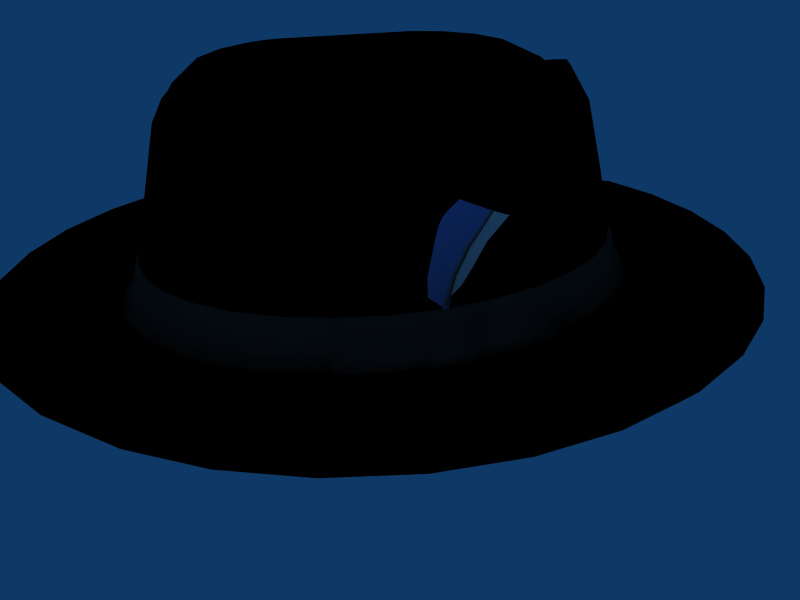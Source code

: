 # Source: fedora.blend  (saved by Blender 2.42.0; exported with 4.5.12 LTS)
import bpy
from mathutils import Matrix  # noqa: F401  (used for matrix-valued properties, if any)

bpy.ops.wm.read_factory_settings(use_empty=True)
scene = bpy.context.scene
scene.name = 'Scene'

# ---- collections
col_collection_1 = bpy.data.collections.new('Collection 1'); scene.collection.children.link(col_collection_1)

# ---- materials (node trees are filled in below, after node groups)
mat_material_003 = bpy.data.materials.new('Material.003')
mat_material_003.alpha_threshold = 0.0
mat_material_003.preview_render_type = 'FLAT'
mat_material_003.diffuse_color = (0.3765, 0.5412, 0.8314, 1.0)
mat_material_003.roughness = 0.5
mat_material_003.line_color = (0.0, 0.0, 0.0, 1.0)
mat_material_004 = bpy.data.materials.new('Material.004')
mat_material_004.alpha_threshold = 0.0
mat_material_004.preview_render_type = 'FLAT'
mat_material_004.diffuse_color = (0.9333, 0.9255, 0.9255, 1.0)
mat_material_004.roughness = 0.5
mat_material_004.line_color = (0.0, 0.0, 0.0, 1.0)
mat_material_002 = bpy.data.materials.new('Material.002')
mat_material_002.alpha_threshold = 0.0
mat_material_002.preview_render_type = 'FLAT'
mat_material_002.diffuse_color = (0.4235, 0.4157, 0.4157, 1.0)
mat_material_002.roughness = 0.5
mat_material_002.line_color = (0.0, 0.0, 0.0, 1.0)
mat_material = bpy.data.materials.new('Material')
mat_material.alpha_threshold = 0.0
mat_material.diffuse_color = (0.0, 0.0, 0.0, 1.0)
mat_material.specular_color = (0.149, 0.149, 0.149)
mat_material.roughness = 0.5
mat_material.line_color = (0.0, 0.0, 0.0, 1.0)
mat_material_001 = bpy.data.materials.new('Material.001')
mat_material_001.alpha_threshold = 0.0
mat_material_001.diffuse_color = (0.1647, 0.1608, 0.1608, 1.0)
mat_material_001.specular_color = (0.09804, 0.09804, 0.09804)
mat_material_001.roughness = 0.5
mat_material_001.line_color = (0.0, 0.0, 0.0, 1.0)

# ---- material node trees

# ---- world
world_world = bpy.data.worlds.new('World'); scene.world = world_world
world_world.color = (0.05656, 0.2208, 0.4)
world_world.use_sun_shadow = False
world_world.sun_shadow_jitter_overblur = 0.0
world_world.cycles.sampling_method = 'MANUAL'
world_world.cycles.sample_map_resolution = 256

# ---- cameras
cam_camera = bpy.data.cameras.new('Camera')
cam_camera.passepartout_alpha = 0.2
cam_camera.clip_end = 100.0
cam_camera.lens = 35.0
cam_camera.ortho_scale = 7.314
cam_camera.show_passepartout = False
cam_camera.show_safe_areas = True
cam_camera.dof.focus_distance = 0.0
cam_camera.dof.aperture_fstop = 128.0

# ---- lights
light_spot_002 = bpy.data.lights.new('Spot.002', 'POINT')
light_spot_002.transmission_factor = 0.0
light_spot_002.cutoff_distance = 30.0
light_spot_002.energy = 100.0
light_spot_002.shadow_buffer_clip_start = 1.001
light_spot_002.shadow_soft_size = 1.0
light_spot_002.shadow_maximum_resolution = 0.006
light_spot_002.use_absolute_resolution = True
light_spot_002.cycles.use_multiple_importance_sampling = False
light_spot_001 = bpy.data.lights.new('Spot.001', 'POINT')
light_spot_001.transmission_factor = 0.0
light_spot_001.cutoff_distance = 30.0
light_spot_001.energy = 100.0
light_spot_001.shadow_buffer_clip_start = 1.001
light_spot_001.shadow_soft_size = 1.0
light_spot_001.shadow_maximum_resolution = 0.006
light_spot_001.use_absolute_resolution = True
light_spot_001.cycles.use_multiple_importance_sampling = False
light_spot = bpy.data.lights.new('Spot', 'POINT')
light_spot.transmission_factor = 0.0
light_spot.cutoff_distance = 30.0
light_spot.energy = 100.0
light_spot.shadow_buffer_clip_start = 1.001
light_spot.shadow_soft_size = 1.0
light_spot.shadow_maximum_resolution = 0.006
light_spot.use_absolute_resolution = True
light_spot.cycles.use_multiple_importance_sampling = False

# ---- meshes
me_circle_001 = bpy.data.meshes.new('Circle.001')
me_circle_001.from_pydata([(-0.8669, -0.0155, -0.7786), (-0.8644, -0.02485, -0.7786), (-0.8713, -0.0317, -0.7786), (-0.8806, -0.02919, -0.7786), (-0.8831, -0.01984, -0.7786), (-0.8763, -0.013, -0.7786), (-0.8675, -0.001103, -0.6794), (-0.8651, -0.009722, -0.6794), (-0.8715, -0.01603, -0.6794), (-0.8801, -0.01372, -0.6794), (-0.8824, -0.005103, -0.6794), (-0.8761, 0.01174, -0.6511), (-0.8687, 0.02403, -0.583), (-0.8669, 0.01717, -0.583), (-0.8719, 0.01215, -0.583), (-0.8788, 0.01399, -0.583), (-0.8806, 0.02085, -0.583), (-0.8756, 0.02587, -0.583), (-0.8688, 0.06338, -0.5024), (-0.867, 0.05666, -0.5024), (-0.872, 0.05173, -0.5024), (-0.8787, 0.05353, -0.5024), (-0.8805, 0.06026, -0.5024), (-0.8756, 0.06518, -0.5024), (-0.8709, 0.1329, -0.403), (-0.8698, 0.1293, -0.4013), (-0.8727, 0.1267, -0.4001), (-0.8766, 0.1277, -0.4006), (-0.8777, 0.1312, -0.4022), (-0.8748, 0.1338, -0.4035), (-0.8738, 0.1303, -0.4018), (-0.8738, 0.1303, -0.4018), (-0.8738, 0.1303, -0.4018), (-0.8738, 0.1303, -0.4018), (-0.8738, 0.1303, -0.4018), (-0.8738, 0.1303, -0.4018), (-0.8715, -0.06199, -0.6415), (-0.8719, -0.06444, -0.5788), (-0.8761, 0.04525, -0.6181), (-0.8756, 0.0747, -0.5712), (-0.872, -0.04401, -0.4755), (-0.8756, 0.1188, -0.4941), (-0.8727, 0.02869, -0.3558), (-0.8748, 0.184, -0.4226), (-0.8722, -0.03222, -0.427), (-0.8725, -0.00799, -0.3871), (-0.8723, -0.02202, -0.4042)], [], [(1, 0, 6, 7), (1, 2, 8, 7), (3, 2, 8, 9), (4, 3, 9, 10), (4, 5, 11, 10), (0, 5, 11, 6), (7, 6, 12, 13), (7, 8, 14, 13), (9, 8, 14, 15), (10, 9, 15, 16), (10, 11, 17, 16), (6, 11, 17, 12), (13, 12, 18, 19), (13, 14, 20, 19), (15, 14, 20, 21), (16, 15, 21, 22), (16, 17, 23, 22), (12, 17, 23, 18), (19, 18, 24, 25), (19, 20, 26, 25), (21, 20, 26, 27), (22, 21, 27, 28), (22, 23, 29, 28), (18, 23, 29, 24), (25, 24, 30, 31), (25, 26, 32, 31), (27, 26, 32, 33), (28, 27, 33, 34), (28, 29, 35, 34), (24, 29, 35, 30), (14, 8, 36, 37), (17, 11, 38, 39), (20, 14, 37, 40), (23, 17, 39, 41), (29, 23, 41, 43), (40, 44, 20), (45, 42, 26), (46, 26, 20), (44, 46, 20), (46, 45, 26)])
me_circle_001.polygons.foreach_set('use_smooth', [True] * 40)
me_circle_001.polygons.foreach_set('material_index', [0, 0, 0, 0, 0, 0, 2, 2, 0, 0, 0, 2, 2, 2, 0, 0, 0, 2, 2, 2, 2, 0, 2, 2, 0, 0, 0, 0, 0, 0, 0, 1, 0, 1, 1, 0, 0, 0, 0, 0])
me_circle_001.materials.append(mat_material_003)
me_circle_001.materials.append(mat_material_004)
me_circle_001.materials.append(mat_material_002)
me_circle_001.use_remesh_preserve_volume = False
me_circle_001.use_remesh_preserve_attributes = False
me_circle_001.use_mirror_vertex_groups = False
me_circle_001.update()
me_circle = bpy.data.meshes.new('Circle')
me_circle.from_pydata([(0.7071, 0.7684, 0.0), (0.8315, 0.6037, 0.0), (0.9239, 0.4159, 0.0), (0.9808, 0.212, 0.0), (1.0, 6.362e-08, 0.0), (0.9808, -0.212, 0.0), (0.9239, -0.4159, 0.0), (0.8315, -0.6037, 0.0), (0.7071, -0.7684, 0.0), (0.5556, -0.9035, 0.0), (0.3827, -1.004, 0.0), (0.1951, -1.066, 0.0), (-3.258e-07, -1.087, 0.0), (-0.1951, -1.066, 0.0), (-0.3827, -1.004, 0.0), (-0.5556, -0.9035, 0.0), (-0.7071, -0.7684, 0.0), (-0.8315, -0.6037, 0.0), (-0.9239, -0.4159, 0.0), (-0.9808, -0.212, 0.0), (-1.0, 1.031e-06, 0.0), (-0.9808, 0.212, 0.0), (-0.9239, 0.4159, 0.0), (-0.8315, 0.6037, 0.0), (-0.7071, 0.7684, 0.0), (-0.5556, 0.9035, 0.0), (-0.3827, 1.004, 0.0), (-0.1951, 1.066, 0.0), (1.605e-06, 1.087, 0.0), (0.1951, 1.066, 0.0), (0.3827, 1.004, 0.0), (0.5556, 0.9035, 0.0), (0.9256, 0.6721, 0.009535), (0.7871, 0.8554, 0.009535), (1.028, 0.4629, 0.009535), (1.092, 0.236, 0.009535), (1.113, 4.425e-08, 0.009535), (1.092, -0.236, 0.009535), (1.028, -0.4629, 0.009535), (0.9256, -0.6721, 0.009535), (0.7871, -0.8554, 0.009535), (0.6185, -1.006, 0.009535), (0.426, -1.118, 0.009535), (0.2172, -1.186, 0.009535), (-4.011e-07, -1.21, 0.009535), (-0.2172, -1.186, 0.009535), (-0.426, -1.118, 0.009535), (-0.6185, -1.006, 0.009535), (-0.7871, -0.8554, 0.009535), (-0.9256, -0.6721, 0.009535), (-1.028, -0.4629, 0.009535), (-1.092, -0.236, 0.009535), (-1.113, 1.121e-06, 0.009535), (-1.092, 0.236, 0.009535), (-1.028, 0.4629, 0.009535), (-0.9256, 0.6721, 0.009535), (-0.7871, 0.8554, 0.009535), (-0.6185, 1.006, 0.009535), (-0.426, 1.118, 0.009535), (-0.2172, 1.186, 0.009535), (1.749e-06, 1.21, 0.009535), (0.2172, 1.186, 0.009535), (0.426, 1.118, 0.009535), (0.6185, 1.006, 0.009535), (0.857, 0.9313, 0.03496), (1.008, 0.7317, 0.03496), (1.12, 0.504, 0.03496), (1.189, 0.2569, 0.03496), (1.212, 3.032e-08, 0.03496), (1.189, -0.2569, 0.03496), (1.12, -0.504, 0.03496), (1.008, -0.7317, 0.03496), (0.857, -0.9313, 0.03496), (0.6734, -1.095, 0.03496), (0.4638, -1.217, 0.03496), (0.2365, -1.292, 0.03496), (-4.683e-07, -1.317, 0.03496), (-0.2365, -1.292, 0.03496), (-0.4638, -1.217, 0.03496), (-0.6734, -1.095, 0.03496), (-0.857, -0.9313, 0.03496), (-1.008, -0.7317, 0.03496), (-1.12, -0.504, 0.03496), (-1.189, -0.2569, 0.03496), (-1.212, 1.203e-06, 0.03496), (-1.189, 0.2569, 0.03496), (-1.12, 0.504, 0.03496), (-1.008, 0.7317, 0.03496), (-0.857, 0.9313, 0.03496), (-0.6734, 1.095, 0.03496), (-0.4638, 1.217, 0.03496), (-0.2365, 1.292, 0.03496), (1.872e-06, 1.317, 0.03496), (0.2365, 1.292, 0.03496), (0.4638, 1.217, 0.03496), (0.6734, 1.095, 0.03496), (1.028, 0.7467, 0.06547), (0.8746, 0.9504, 0.06547), (1.143, 0.5144, 0.06547), (1.213, 0.2622, 0.06547), (1.237, 2.666e-08, 0.06547), (1.213, -0.2622, 0.06547), (1.143, -0.5144, 0.06547), (1.028, -0.7467, 0.06547), (0.8746, -0.9504, 0.06547), (0.6872, -1.118, 0.06547), (0.4733, -1.242, 0.06547), (0.2413, -1.318, 0.06547), (-4.848e-07, -1.344, 0.06547), (-0.2413, -1.318, 0.06547), (-0.4733, -1.242, 0.06547), (-0.6872, -1.118, 0.06547), (-0.8746, -0.9504, 0.06547), (-1.028, -0.7467, 0.06547), (-1.143, -0.5144, 0.06547), (-1.213, -0.2622, 0.06547), (-1.237, 1.223e-06, 0.06547), (-1.213, 0.2622, 0.06547), (-1.143, 0.5144, 0.06547), (-1.028, 0.7467, 0.06547), (-0.8746, 0.9504, 0.06547), (-0.6872, 1.118, 0.06547), (-0.4733, 1.242, 0.06547), (-0.2413, 1.318, 0.06547), (1.904e-06, 1.344, 0.06547), (0.2413, 1.318, 0.06547), (0.4733, 1.242, 0.06547), (0.6872, 1.118, 0.06547), (0.8644, 0.9393, 0.0716), (1.016, 0.738, 0.0716), (1.129, 0.5084, 0.0716), (1.199, 0.2592, 0.0716), (1.222, 2.883e-08, 0.0716), (1.199, -0.2592, 0.0716), (1.129, -0.5084, 0.0716), (1.016, -0.738, 0.0716), (0.8644, -0.9393, 0.0716), (0.6792, -1.105, 0.0716), (0.4678, -1.227, 0.0716), (0.2385, -1.303, 0.0716), (-4.755e-07, -1.328, 0.0716), (-0.2385, -1.303, 0.0716), (-0.4678, -1.227, 0.0716), (-0.6792, -1.105, 0.0716), (-0.8644, -0.9393, 0.0716), (-1.016, -0.738, 0.0716), (-1.129, -0.5084, 0.0716), (-1.199, -0.2592, 0.0716), (-1.222, 1.211e-06, 0.0716), (-1.199, 0.2592, 0.0716), (-1.129, 0.5084, 0.0716), (-1.016, 0.738, 0.0716), (-0.8644, 0.9393, 0.0716), (-0.6792, 1.105, 0.0716), (-0.4678, 1.227, 0.0716), (-0.2385, 1.303, 0.0716), (1.885e-06, 1.328, 0.0716), (0.2385, 1.303, 0.0716), (0.4678, 1.227, 0.0716), (0.6792, 1.105, 0.0716), (0.8413, 0.9142, 0.06241), (0.9893, 0.7183, 0.06241), (1.099, 0.4948, 0.06241), (1.167, 0.2522, 0.06241), (1.19, 3.523e-08, 0.06241), (1.167, -0.2522, 0.06241), (1.099, -0.4948, 0.06241), (0.9893, -0.7183, 0.06241), (0.8413, -0.9142, 0.06241), (0.661, -1.075, 0.06241), (0.4553, -1.194, 0.06241), (0.2321, -1.268, 0.06241), (-4.552e-07, -1.293, 0.06241), (-0.2321, -1.268, 0.06241), (-0.4553, -1.194, 0.06241), (-0.661, -1.075, 0.06241), (-0.8413, -0.9142, 0.06241), (-0.9893, -0.7183, 0.06241), (-1.099, -0.4948, 0.06241), (-1.167, -0.2522, 0.06241), (-1.19, 1.186e-06, 0.06241), (-1.167, 0.2522, 0.06241), (-1.099, 0.4948, 0.06241), (-0.9893, 0.7183, 0.06241), (-0.8413, 0.9142, 0.06241), (-0.661, 1.075, 0.06241), (-0.4553, 1.194, 0.06241), (-0.2321, 1.268, 0.06241), (1.842e-06, 1.293, 0.06241), (0.2321, 1.268, 0.06241), (0.4553, 1.194, 0.06241), (0.661, 1.075, 0.06241), (0.8429, 0.9159, 0.05168), (0.9911, 0.7196, 0.05168), (1.101, 0.4957, 0.05168), (1.169, 0.2527, 0.05168), (1.192, 3.474e-08, 0.05168), (1.169, -0.2527, 0.05168), (1.101, -0.4957, 0.05168), (0.9911, -0.7196, 0.05168), (0.8429, -0.9159, 0.05168), (0.6622, -1.077, 0.05168), (0.4562, -1.197, 0.05168), (0.2325, -1.27, 0.05168), (-4.567e-07, -1.295, 0.05168), (-0.2325, -1.27, 0.05168), (-0.4562, -1.197, 0.05168), (-0.6622, -1.077, 0.05168), (-0.8429, -0.9159, 0.05168), (-0.9911, -0.7196, 0.05168), (-1.101, -0.4957, 0.05168), (-1.169, -0.2527, 0.05168), (-1.192, 1.188e-06, 0.05168), (-1.169, 0.2527, 0.05168), (-1.101, 0.4957, 0.05168), (-0.9911, 0.7196, 0.05168), (-0.8429, 0.9159, 0.05168), (-0.6622, 1.077, 0.05168), (-0.4562, 1.197, 0.05168), (-0.2325, 1.27, 0.05168), (1.845e-06, 1.295, 0.05168), (0.2325, 1.27, 0.05168), (0.4562, 1.197, 0.05168), (0.6622, 1.077, 0.05168), (0.831, 0.903, 0.04103), (0.9772, 0.7095, 0.04103), (1.086, 0.4887, 0.04103), (1.153, 0.2491, 0.04103), (1.175, 3.861e-08, 0.04103), (1.153, -0.2491, 0.04103), (1.086, -0.4887, 0.04103), (0.9772, -0.7095, 0.04103), (0.831, -0.903, 0.04103), (0.6529, -1.062, 0.04103), (0.4497, -1.18, 0.04103), (0.2293, -1.253, 0.04103), (-4.455e-07, -1.277, 0.04103), (-0.2293, -1.253, 0.04103), (-0.4497, -1.18, 0.04103), (-0.6529, -1.062, 0.04103), (-0.831, -0.903, 0.04103), (-0.9772, -0.7095, 0.04103), (-1.086, -0.4887, 0.04103), (-1.153, -0.2491, 0.04103), (-1.175, 1.175e-06, 0.04103), (-1.153, 0.2491, 0.04103), (-1.086, 0.4887, 0.04103), (-0.9772, 0.7095, 0.04103), (-0.831, 0.903, 0.04103), (-0.6529, 1.062, 0.04103), (-0.4497, 1.18, 0.04103), (-0.2293, 1.253, 0.04103), (1.824e-06, 1.277, 0.04103), (0.2293, 1.253, 0.04103), (0.4497, 1.18, 0.04103), (0.6529, 1.062, 0.04103), (0.923, 0.6702, 0.02294), (0.7849, 0.853, 0.02294), (1.026, 0.4616, 0.02294), (1.089, 0.2353, 0.02294), (1.11, 5.175e-08, 0.02294), (1.089, -0.2353, 0.02294), (1.026, -0.4616, 0.02294), (0.923, -0.6702, 0.02294), (0.7849, -0.853, 0.02294), (0.6167, -1.003, 0.02294), (0.4248, -1.114, 0.02294), (0.2166, -1.183, 0.02294), (-4.038e-07, -1.206, 0.02294), (-0.2166, -1.183, 0.02294), (-0.4248, -1.114, 0.02294), (-0.6167, -1.003, 0.02294), (-0.7849, -0.853, 0.02294), (-0.923, -0.6702, 0.02294), (-1.026, -0.4616, 0.02294), (-1.089, -0.2353, 0.02294), (-1.11, 1.125e-06, 0.02294), (-1.089, 0.2353, 0.02294), (-1.026, 0.4616, 0.02294), (-0.923, 0.6702, 0.02294), (-0.7849, 0.853, 0.02294), (-0.6167, 1.003, 0.02294), (-0.4248, 1.114, 0.02294), (-0.2166, 1.183, 0.02294), (1.74e-06, 1.206, 0.02294), (0.2166, 1.183, 0.02294), (0.4248, 1.114, 0.02294), (0.6167, 1.003, 0.02294), (0.5835, 0.5088, 0.01123), (0.4963, 0.6476, 0.01123), (0.6484, 0.3505, 0.01123), (0.6883, 0.1787, 0.01123), (0.7018, 9.95e-08, 0.01123), (0.6883, -0.1787, 0.01123), (0.6484, -0.3505, 0.01123), (0.5835, -0.5088, 0.01123), (0.4963, -0.6476, 0.01123), (0.3899, -0.7615, 0.01123), (0.2686, -0.8461, 0.01123), (0.1369, -0.8983, 0.01123), (-1.383e-07, -0.9159, 0.01123), (-0.1369, -0.8983, 0.01123), (-0.2686, -0.8461, 0.01123), (-0.3899, -0.7615, 0.01123), (-0.4963, -0.6476, 0.01123), (-0.5835, -0.5088, 0.01123), (-0.6484, -0.3505, 0.01123), (-0.6883, -0.1787, 0.01123), (-0.7018, 9.147e-07, 0.01123), (-0.6883, 0.1787, 0.01123), (-0.6484, 0.3505, 0.01123), (-0.5835, 0.5088, 0.01123), (-0.4963, 0.6476, 0.01123), (-0.3899, 0.7615, 0.01123), (-0.2686, 0.8461, 0.01123), (-0.1369, 0.8983, 0.01123), (1.217e-06, 0.9159, 0.01123), (0.1369, 0.8983, 0.01123), (0.2686, 0.8461, 0.01123), (0.3899, 0.7615, 0.01123), (0.5403, 0.4711, 0.1602), (0.4595, 0.5996, 0.1602), (0.6004, 0.3245, 0.1602), (0.6373, 0.1654, 0.1602), (0.6498, 1.09e-07, 0.1602), (0.6373, -0.1654, 0.1602), (0.6004, -0.3245, 0.1602), (0.5403, -0.4711, 0.1602), (0.4595, -0.5996, 0.1602), (0.361, -0.7051, 0.1602), (0.2487, -0.7835, 0.1602), (0.1268, -0.8317, 0.1602), (-1.03e-07, -0.848, 0.1602), (-0.1268, -0.8317, 0.1602), (-0.2487, -0.7835, 0.1602), (-0.361, -0.7051, 0.1602), (-0.4595, -0.5996, 0.1602), (-0.5403, -0.4711, 0.1602), (-0.6004, -0.3245, 0.1602), (-0.6373, -0.1654, 0.1602), (-0.6498, 8.638e-07, 0.1602), (-0.6373, 0.1654, 0.1602), (-0.6004, 0.3245, 0.1602), (-0.5403, 0.4711, 0.1602), (-0.4595, 0.5996, 0.1602), (-0.361, 0.7051, 0.1602), (-0.2487, 0.7835, 0.1602), (-0.1268, 0.8317, 0.1602), (1.152e-06, 0.848, 0.1602), (0.1268, 0.8317, 0.1602), (0.2487, 0.7835, 0.1602), (0.361, 0.7051, 0.1602), (0.4993, 0.4411, 0.3901), (0.4246, 0.5614, 0.3901), (0.5547, 0.3038, 0.3901), (0.5889, 0.1549, 0.3901), (0.6005, 1.182e-07, 0.3901), (0.5889, -0.1549, 0.3901), (0.5547, -0.3038, 0.3901), (0.4674, -0.4415, 0.4021), (0.3975, -0.5541, 0.4021), (0.3336, -0.6601, 0.3901), (0.2298, -0.7335, 0.3901), (0.1171, -0.7787, 0.3901), (-7.163e-08, -0.7939, 0.3901), (-0.1171, -0.7787, 0.3901), (-0.2298, -0.7335, 0.3901), (-0.3336, -0.6601, 0.3901), (-0.3975, -0.5541, 0.4021), (-0.4674, -0.4415, 0.4021), (-0.5547, -0.3038, 0.3901), (-0.5889, -0.1549, 0.3901), (-0.6005, 8.248e-07, 0.3901), (-0.5889, 0.1549, 0.3901), (-0.5547, 0.3038, 0.3901), (-0.4993, 0.4411, 0.3901), (-0.4246, 0.5614, 0.3901), (-0.3336, 0.6601, 0.3901), (-0.2298, 0.7335, 0.3901), (-0.1171, 0.7787, 0.3901), (1.088e-06, 0.7939, 0.3901), (0.1171, 0.7787, 0.3901), (0.2298, 0.7335, 0.3901), (0.3336, 0.6601, 0.3901), (0.4414, 0.4096, 0.6199), (0.3754, 0.5213, 0.6199), (0.4905, 0.2821, 0.6199), (0.5207, 0.1438, 0.6199), (0.5309, 1.287e-07, 0.6199), (0.5207, -0.1438, 0.6199), (0.4192, -0.3072, 0.6157), (0.3773, -0.4161, 0.6157), (0.3209, -0.5116, 0.6157), (0.2521, -0.59, 0.6157), (0.1902, -0.6662, 0.6173), (0.1036, -0.723, 0.6199), (-2.947e-08, -0.7372, 0.6199), (-0.1036, -0.723, 0.6199), (-0.1902, -0.6662, 0.6173), (-0.2521, -0.59, 0.6157), (-0.3209, -0.5116, 0.6157), (-0.3773, -0.4161, 0.6157), (-0.4192, -0.3072, 0.6157), (-0.5207, -0.1438, 0.6199), (-0.5309, 7.849e-07, 0.6199), (-0.5207, 0.1438, 0.6199), (-0.4905, 0.2821, 0.6199), (-0.4414, 0.4096, 0.6199), (-0.3754, 0.5213, 0.6199), (-0.2949, 0.613, 0.6199), (-0.2032, 0.6811, 0.6199), (-0.1036, 0.723, 0.6199), (9.958e-07, 0.7372, 0.6199), (0.1036, 0.723, 0.6199), (0.2032, 0.6811, 0.6199), (0.2949, 0.613, 0.6199), (0.3643, 0.3738, 0.7891), (0.3098, 0.4757, 0.7817), (0.4048, 0.2575, 0.7906), (0.4297, 0.1313, 0.7815), (0.4645, 1.212e-07, 0.7475), (0.4297, -0.1313, 0.7815), (0.4048, -0.2575, 0.7906), (0.3643, -0.3738, 0.7891), (0.3098, -0.4757, 0.7817), (0.2434, -0.5594, 0.7671), (0.1126, -0.6559, 0.7161), (0.05741, -0.6963, 0.681), (1.624e-07, -0.71, 0.665), (-0.05741, -0.6963, 0.681), (-0.1126, -0.6559, 0.7161), (-0.2434, -0.5594, 0.7671), (-0.3098, -0.4757, 0.7817), (-0.3643, -0.3738, 0.7891), (-0.4048, -0.2575, 0.7914), (-0.4297, -0.1313, 0.7815), (-0.4645, 7.561e-07, 0.7475), (-0.4297, 0.1313, 0.7815), (-0.4048, 0.2575, 0.7914), (-0.3643, 0.3738, 0.7891), (-0.3098, 0.4757, 0.7817), (-0.2434, 0.5594, 0.7671), (-0.1126, 0.6559, 0.7161), (-0.05741, 0.6963, 0.681), (7.307e-07, 0.71, 0.665), (0.05741, 0.6963, 0.681), (0.1126, 0.6559, 0.7161), (0.2434, 0.5594, 0.7671), (0.08502, -0.6761, 0.6939), (0.02871, -0.7032, 0.6699), (-0.02871, -0.7032, 0.6699), (-0.08502, -0.6761, 0.6939), (-0.08502, 0.6761, 0.6939), (-0.02871, 0.7032, 0.6699), (0.02871, 0.7032, 0.6699), (0.08502, 0.6761, 0.6939), (4.499e-07, 5.96e-08, 0.665), (0.08547, -5.96e-08, 0.6841), (0.1677, -2.086e-07, 0.7161), (-0.08547, 1.788e-07, 0.6841), (-0.1677, 3.278e-07, 0.7161), (0.04274, 0.0, 0.6699), (0.1266, -1.49e-07, 0.7001), (-0.04274, 1.192e-07, 0.6699), (-0.1266, 2.384e-07, 0.7001), (0.4999, -0.5354, 0.1602), (-0.4999, -0.5354, 0.1602), (0.527, -0.3724, 0.3901), (0.5198, -0.4561, 0.2751), (0.4325, -0.4978, 0.4021), (0.442, -0.5805, 0.2751), (0.3791, -0.6107, 0.3901), (-0.3791, -0.6107, 0.3901), (-0.442, -0.5805, 0.2751), (-0.4325, -0.4978, 0.4021), (-0.5198, -0.4561, 0.2751), (-0.527, -0.3724, 0.3901), (0.4733, -0.2279, 0.6173), (0.4893, -0.3028, 0.5097), (0.3983, -0.3616, 0.6157), (0.402, -0.4296, 0.5175), (0.3491, -0.4639, 0.6157), (0.3419, -0.5287, 0.5175), (0.2865, -0.5508, 0.6157), (0.2942, -0.6245, 0.5097), (-0.2942, -0.6245, 0.5097), (-0.2865, -0.5508, 0.6157), (-0.3419, -0.5287, 0.5175), (-0.3491, -0.4639, 0.6157), (-0.402, -0.4296, 0.5175), (-0.3983, -0.3616, 0.6157), (-0.4893, -0.3028, 0.5097), (-0.4733, -0.2279, 0.6173), (0.4832, -0.1375, 0.7088), (0.4172, -0.1944, 0.7875), (0.3974, -0.2901, 0.6948), (0.3845, -0.3156, 0.7918), (0.3577, -0.3983, 0.6924), (0.337, -0.4248, 0.7854), (0.3042, -0.4932, 0.6891), (0.2766, -0.5176, 0.7744), (0.239, -0.571, 0.6826), (-0.239, -0.571, 0.6826), (-0.2766, -0.5176, 0.7744), (-0.3042, -0.4932, 0.6891), (-0.337, -0.4248, 0.7854), (-0.3577, -0.3983, 0.6924), (-0.3845, -0.3156, 0.7918), (-0.3974, -0.2901, 0.6948), (-0.4172, -0.1944, 0.7875), (-0.4832, -0.1375, 0.7088), (0.5234, -0.4143, 0.3326), (0.4809, -0.5183, 0.2751), (0.4106, -0.5956, 0.3326), (-0.4106, -0.5956, 0.3326), (-0.4809, -0.5183, 0.2751), (-0.5234, -0.4143, 0.3326), (0.4813, -0.2653, 0.5635), (0.4244, -0.373, 0.5175), (0.372, -0.4792, 0.5175), (0.3053, -0.5694, 0.5175), (-0.3053, -0.5694, 0.5175), (-0.372, -0.4792, 0.5175), (-0.4244, -0.373, 0.5175), (-0.4813, -0.2653, 0.5635), (0.432, -0.2192, 0.6998), (0.3776, -0.3442, 0.6936), (0.3309, -0.4458, 0.6908), (0.2716, -0.5321, 0.6859), (-0.2716, -0.5321, 0.6859), (-0.3309, -0.4458, 0.6908), (-0.3776, -0.3442, 0.6936), (-0.432, -0.2192, 0.6998), (-0.1909, -0.6211, 0.7048), (0.1909, -0.6211, 0.7048), (-0.4791, -0.371, 0.4559), (0.4791, -0.371, 0.4559), (0.3446, -0.5901, 0.4559), (-0.3446, -0.5901, 0.4559), (-0.505, -0.5414, 0.161), (0.5048, -0.5414, 0.161), (0.3646, 0.7115, 0.161), (0.2511, 0.7907, 0.161), (0.128, 0.8394, 0.161), (-6.414e-05, 0.8559, 0.161), (-0.1281, 0.8394, 0.161), (-0.2512, 0.7907, 0.161), (-0.3647, 0.7115, 0.161), (-0.4642, 0.605, 0.161), (-0.5458, 0.4752, 0.161), (-0.6064, 0.3272, 0.161), (-0.6438, 0.1665, 0.161), (-0.6564, -0.0006167, 0.161), (-0.6438, -0.1677, 0.161), (-0.6064, -0.3284, 0.161), (-0.5458, -0.4765, 0.161), (-0.4642, -0.6063, 0.161), (-0.3647, -0.7128, 0.161), (-0.2512, -0.7919, 0.161), (-0.1281, -0.8407, 0.161), (-6.541e-05, -0.8571, 0.161), (0.128, -0.8407, 0.161), (0.2511, -0.7919, 0.161), (0.3646, -0.7128, 0.161), (0.464, -0.6063, 0.161), (0.5456, -0.4765, 0.161), (0.6063, -0.3284, 0.161), (0.6436, -0.1677, 0.161), (0.6563, -0.0006174, 0.161), (0.6436, 0.1665, 0.161), (0.6063, 0.3272, 0.161), (0.464, 0.605, 0.161), (0.5456, 0.4752, 0.161), (0.3745, 0.7309, 0.07367), (0.2579, 0.8121, 0.07367), (0.1315, 0.8622, 0.07367), (-6.412e-05, 0.8791, 0.07367), (-0.1316, 0.8622, 0.07367), (-0.258, 0.8122, 0.07367), (-0.3746, 0.7309, 0.07367), (-0.4767, 0.6214, 0.07367), (-0.5606, 0.4881, 0.07367), (-0.6229, 0.336, 0.07367), (-0.6612, 0.171, 0.07367), (-0.6742, -0.0006167, 0.07367), (-0.6612, -0.1722, 0.07367), (-0.6229, -0.3373, 0.07367), (-0.5606, -0.4894, 0.07367), (-0.4767, -0.6227, 0.07367), (-0.3746, -0.7321, 0.07367), (-0.258, -0.8134, 0.07367), (-0.1316, -0.8634, 0.07367), (-6.542e-05, -0.8804, 0.07367), (0.1315, -0.8634, 0.07367), (0.2579, -0.8134, 0.07367), (0.3745, -0.7321, 0.07367), (0.4766, -0.6227, 0.07367), (0.5605, -0.4894, 0.07367), (0.6227, -0.3373, 0.07367), (0.6227, 0.336, 0.07367), (0.4766, 0.6214, 0.07367), (0.5605, 0.4881, 0.07367), (0.3937, 0.7685, 0.01052), (0.2712, 0.854, 0.01052), (0.1382, 0.9066, 0.01052), (-6.408e-05, 0.9244, 0.01052), (-0.1383, 0.9066, 0.01052), (-0.2713, 0.854, 0.01052), (-0.3939, 0.7685, 0.01052), (-0.5013, 0.6535, 0.01052), (-0.5894, 0.5133, 0.01052), (-0.6549, 0.3534, 0.01052), (-0.6953, 0.1798, 0.01052), (-0.7089, -0.0006166, 0.01052), (-0.6953, -0.1811, 0.01052), (-0.6549, -0.3546, 0.01052), (-0.5894, -0.5145, 0.01052), (-0.5013, -0.6547, 0.01052), (-0.3939, -0.7697, 0.01052), (-0.2713, -0.8552, 0.01052), (-0.1384, -0.9079, 0.01052), (-6.545e-05, -0.9256, 0.01052), (0.1382, -0.9079, 0.01052), (0.2712, -0.8552, 0.01052), (0.3937, -0.7697, 0.01052), (0.5012, -0.6547, 0.01052), (0.5893, -0.5145, 0.01052), (0.6548, -0.3546, 0.01052), (0.6951, -0.1811, 0.01052), (0.7088, -0.0006174, 0.01052), (0.6951, 0.1798, 0.01052), (0.6548, 0.3534, 0.01052), (0.5012, 0.6535, 0.01052), (0.5893, 0.5133, 0.01052), (0.6859, 1.115, 0.07149), (0.4724, 1.239, 0.07149), (0.2408, 1.315, 0.07149), (-6.34e-05, 1.341, 0.07149), (-0.2409, 1.315, 0.07149), (-0.4726, 1.239, 0.07149), (0.65, -0.08417, 0.161), (0.65, 0.08293, 0.161), (0.702, -0.09085, 0.01052), (0.702, 0.08961, 0.01052), (0.7039, 0.1798, 0.01052), (0.7107, 0.07242, 0.01052), (0.7175, -0.0006174, 0.01052), (0.7107, -0.07366, 0.01052), (0.7039, -0.1811, 0.01052), (0.6587, 0.06701, 0.161), (0.6524, 0.1665, 0.161), (0.665, -0.0006174, 0.161), (0.6587, -0.06825, 0.161), (0.6524, -0.1677, 0.161), (0.615, -0.3284, 0.161), (0.6315, -0.3373, 0.07367), (0.615, 0.3272, 0.161), (0.6315, 0.336, 0.07367), (0.6636, -0.3546, 0.01052), (0.6636, 0.3534, 0.01052), (0.6611, -0.17, 0.1173), (0.6699, -0.1722, 0.07367), (0.6675, -0.06916, 0.1173), (0.6763, -0.07008, 0.07367), (0.6675, 0.06793, 0.1173), (0.6611, 0.1687, 0.1173), (0.6763, 0.06885, 0.07367), (0.6699, 0.171, 0.07367), (0.6869, -0.1767, 0.0421), (0.6935, -0.07187, 0.0421), (0.6935, 0.07063, 0.0421), (0.6869, 0.1754, 0.0421), (0.7021, 0.07063, 0.0421), (0.7193, 0.07242, 0.01052), (0.6849, 0.06885, 0.07367), (0.7021, -0.07187, 0.0421), (0.7193, -0.07366, 0.01052), (0.6849, -0.07008, 0.07367), (0.6761, 0.06793, 0.1173), (0.6673, 0.06701, 0.161), (0.6761, -0.06916, 0.1173), (0.6673, -0.06825, 0.161), (0.6736, -0.0006174, 0.161), (0.7261, -0.0006174, 0.01052), (0.7088, -0.0006174, 0.0421), (0.6914, -0.0006174, 0.07367), (0.6825, -0.0006174, 0.1173)], [], [(1, 0, 33, 32), (2, 1, 32, 34), (3, 2, 34, 35), (4, 3, 35, 36), (5, 4, 36, 37), (6, 5, 37, 38), (7, 6, 38, 39), (8, 7, 39, 40), (9, 8, 40, 41), (10, 9, 41, 42), (11, 10, 42, 43), (12, 11, 43, 44), (13, 12, 44, 45), (14, 13, 45, 46), (15, 14, 46, 47), (16, 15, 47, 48), (17, 16, 48, 49), (18, 17, 49, 50), (19, 18, 50, 51), (20, 19, 51, 52), (21, 20, 52, 53), (22, 21, 53, 54), (23, 22, 54, 55), (24, 23, 55, 56), (25, 24, 56, 57), (26, 25, 57, 58), (27, 26, 58, 59), (28, 27, 59, 60), (29, 28, 60, 61), (30, 29, 61, 62), (31, 30, 62, 63), (0, 31, 63, 33), (32, 33, 64, 65), (34, 32, 65, 66), (35, 34, 66, 67), (36, 35, 67, 68), (37, 36, 68, 69), (38, 37, 69, 70), (39, 38, 70, 71), (40, 39, 71, 72), (41, 40, 72, 73), (42, 41, 73, 74), (43, 42, 74, 75), (44, 43, 75, 76), (45, 44, 76, 77), (46, 45, 77, 78), (47, 46, 78, 79), (48, 47, 79, 80), (49, 48, 80, 81), (50, 49, 81, 82), (51, 50, 82, 83), (52, 51, 83, 84), (53, 52, 84, 85), (54, 53, 85, 86), (55, 54, 86, 87), (56, 55, 87, 88), (57, 56, 88, 89), (58, 57, 89, 90), (59, 58, 90, 91), (60, 59, 91, 92), (61, 60, 92, 93), (62, 61, 93, 94), (63, 62, 94, 95), (33, 63, 95, 64), (65, 64, 97, 96), (66, 65, 96, 98), (67, 66, 98, 99), (68, 67, 99, 100), (69, 68, 100, 101), (70, 69, 101, 102), (71, 70, 102, 103), (72, 71, 103, 104), (73, 72, 104, 105), (74, 73, 105, 106), (75, 74, 106, 107), (76, 75, 107, 108), (77, 76, 108, 109), (78, 77, 109, 110), (79, 78, 110, 111), (80, 79, 111, 112), (81, 80, 112, 113), (82, 81, 113, 114), (83, 82, 114, 115), (84, 83, 115, 116), (85, 84, 116, 117), (86, 85, 117, 118), (87, 86, 118, 119), (88, 87, 119, 120), (89, 88, 120, 121), (90, 89, 121, 122), (91, 90, 122, 123), (92, 91, 123, 124), (93, 92, 124, 125), (94, 93, 125, 126), (95, 94, 126, 127), (64, 95, 127, 97), (96, 97, 128, 129), (98, 96, 129, 130), (99, 98, 130, 131), (100, 99, 131, 132), (101, 100, 132, 133), (102, 101, 133, 134), (103, 102, 134, 135), (104, 103, 135, 136), (105, 104, 136, 137), (106, 105, 137, 138), (107, 106, 138, 139), (108, 107, 139, 140), (109, 108, 140, 141), (110, 109, 141, 142), (111, 110, 142, 143), (112, 111, 143, 144), (113, 112, 144, 145), (114, 113, 145, 146), (115, 114, 146, 147), (116, 115, 147, 148), (117, 116, 148, 149), (118, 117, 149, 150), (119, 118, 150, 151), (120, 119, 151, 152), (121, 120, 152, 153), (122, 121, 153, 154), (123, 122, 154, 155), (124, 123, 155, 156), (125, 124, 156, 157), (126, 125, 157, 158), (127, 126, 158, 159), (97, 127, 159, 128), (129, 128, 160, 161), (130, 129, 161, 162), (131, 130, 162, 163), (132, 131, 163, 164), (133, 132, 164, 165), (134, 133, 165, 166), (135, 134, 166, 167), (136, 135, 167, 168), (137, 136, 168, 169), (138, 137, 169, 170), (139, 138, 170, 171), (140, 139, 171, 172), (141, 140, 172, 173), (142, 141, 173, 174), (143, 142, 174, 175), (144, 143, 175, 176), (145, 144, 176, 177), (146, 145, 177, 178), (147, 146, 178, 179), (148, 147, 179, 180), (149, 148, 180, 181), (150, 149, 181, 182), (151, 150, 182, 183), (152, 151, 183, 184), (153, 152, 184, 185), (154, 153, 185, 186), (155, 154, 186, 187), (156, 155, 187, 188), (157, 156, 188, 189), (158, 157, 189, 190), (159, 158, 190, 191), (128, 159, 191, 160), (161, 160, 192, 193), (162, 161, 193, 194), (163, 162, 194, 195), (164, 163, 195, 196), (165, 164, 196, 197), (166, 165, 197, 198), (167, 166, 198, 199), (168, 167, 199, 200), (169, 168, 200, 201), (170, 169, 201, 202), (171, 170, 202, 203), (172, 171, 203, 204), (173, 172, 204, 205), (174, 173, 205, 206), (175, 174, 206, 207), (176, 175, 207, 208), (177, 176, 208, 209), (178, 177, 209, 210), (179, 178, 210, 211), (180, 179, 211, 212), (181, 180, 212, 213), (182, 181, 213, 214), (183, 182, 214, 215), (184, 183, 215, 216), (185, 184, 216, 217), (186, 185, 217, 218), (187, 186, 218, 219), (188, 187, 219, 220), (189, 188, 220, 221), (190, 189, 221, 222), (191, 190, 222, 223), (160, 191, 223, 192), (193, 192, 224, 225), (194, 193, 225, 226), (195, 194, 226, 227), (196, 195, 227, 228), (197, 196, 228, 229), (198, 197, 229, 230), (199, 198, 230, 231), (200, 199, 231, 232), (201, 200, 232, 233), (202, 201, 233, 234), (203, 202, 234, 235), (204, 203, 235, 236), (205, 204, 236, 237), (206, 205, 237, 238), (207, 206, 238, 239), (208, 207, 239, 240), (209, 208, 240, 241), (210, 209, 241, 242), (211, 210, 242, 243), (212, 211, 243, 244), (213, 212, 244, 245), (214, 213, 245, 246), (215, 214, 246, 247), (216, 215, 247, 248), (217, 216, 248, 249), (218, 217, 249, 250), (219, 218, 250, 251), (220, 219, 251, 252), (221, 220, 252, 253), (222, 221, 253, 254), (223, 222, 254, 255), (192, 223, 255, 224), (225, 224, 257, 256), (226, 225, 256, 258), (227, 226, 258, 259), (228, 227, 259, 260), (229, 228, 260, 261), (230, 229, 261, 262), (231, 230, 262, 263), (232, 231, 263, 264), (233, 232, 264, 265), (234, 233, 265, 266), (235, 234, 266, 267), (236, 235, 267, 268), (237, 236, 268, 269), (238, 237, 269, 270), (239, 238, 270, 271), (240, 239, 271, 272), (241, 240, 272, 273), (242, 241, 273, 274), (243, 242, 274, 275), (244, 243, 275, 276), (245, 244, 276, 277), (246, 245, 277, 278), (247, 246, 278, 279), (248, 247, 279, 280), (249, 248, 280, 281), (250, 249, 281, 282), (251, 250, 282, 283), (252, 251, 283, 284), (253, 252, 284, 285), (254, 253, 285, 286), (255, 254, 286, 287), (224, 255, 287, 257), (256, 257, 289, 288), (258, 256, 288, 290), (259, 258, 290, 291), (260, 259, 291, 292), (261, 260, 292, 293), (262, 261, 293, 294), (263, 262, 294, 295), (264, 263, 295, 296), (265, 264, 296, 297), (266, 265, 297, 298), (267, 266, 298, 299), (268, 267, 299, 300), (269, 268, 300, 301), (270, 269, 301, 302), (271, 270, 302, 303), (272, 271, 303, 304), (273, 272, 304, 305), (274, 273, 305, 306), (275, 274, 306, 307), (276, 275, 307, 308), (277, 276, 308, 309), (278, 277, 309, 310), (279, 278, 310, 311), (280, 279, 311, 312), (281, 280, 312, 313), (282, 281, 313, 314), (283, 282, 314, 315), (284, 283, 315, 316), (285, 284, 316, 317), (286, 285, 317, 318), (287, 286, 318, 319), (257, 287, 319, 289), (320, 321, 353, 352), (322, 320, 352, 354), (323, 322, 354, 355), (324, 323, 355, 356), (325, 324, 356, 357), (326, 325, 357, 358), (330, 329, 361, 362), (331, 330, 362, 363), (332, 331, 363, 364), (333, 332, 364, 365), (334, 333, 365, 366), (335, 334, 366, 367), (339, 338, 370, 371), (340, 339, 371, 372), (341, 340, 372, 373), (342, 341, 373, 374), (343, 342, 374, 375), (344, 343, 375, 376), (345, 344, 376, 377), (346, 345, 377, 378), (347, 346, 378, 379), (348, 347, 379, 380), (349, 348, 380, 381), (350, 349, 381, 382), (351, 350, 382, 383), (321, 351, 383, 353), (352, 353, 385, 384), (354, 352, 384, 386), (355, 354, 386, 387), (356, 355, 387, 388), (357, 356, 388, 389), (363, 362, 394, 395), (364, 363, 395, 396), (365, 364, 396, 397), (366, 365, 397, 398), (372, 371, 403, 404), (373, 372, 404, 405), (374, 373, 405, 406), (375, 374, 406, 407), (376, 375, 407, 408), (377, 376, 408, 409), (378, 377, 409, 410), (379, 378, 410, 411), (380, 379, 411, 412), (381, 380, 412, 413), (382, 381, 413, 414), (383, 382, 414, 415), (353, 383, 415, 385), (384, 385, 417, 416), (386, 384, 416, 418), (387, 386, 418, 419), (388, 387, 419, 420), (405, 404, 436, 437), (406, 405, 437, 438), (407, 406, 438, 439), (408, 407, 439, 440), (409, 408, 440, 441), (410, 409, 441, 442), (415, 414, 446, 447), (385, 415, 447, 417), (419, 421, 420), (435, 437, 436), (448, 395, 394), (426, 448, 394), (448, 427, 395), (449, 396, 395), (427, 449, 395), (449, 428, 396), (450, 397, 396), (428, 450, 396), (450, 429, 397), (451, 398, 397), (429, 451, 397), (451, 430, 398), (452, 411, 410), (442, 452, 410), (452, 443, 411), (453, 412, 411), (443, 453, 411), (453, 444, 412), (454, 413, 412), (444, 454, 412), (454, 445, 413), (455, 414, 413), (445, 455, 413), (455, 446, 414), (457, 445, 454, 461), (427, 457, 461, 449), (461, 454, 444, 456), (449, 461, 456, 428), (458, 446, 455, 462), (426, 458, 462, 448), (462, 455, 445, 457), (448, 462, 457, 427), (458, 425, 447), (446, 458, 447), (458, 426, 425), (456, 444, 453, 463), (428, 456, 463, 450), (463, 453, 443, 459), (450, 463, 459, 429), (459, 443, 452, 464), (429, 459, 464, 451), (464, 452, 442, 460), (451, 464, 460, 430), (460, 441, 431), (430, 460, 431), (460, 442, 441), (359, 468, 511, 467), (358, 467, 511, 326), (326, 511, 468, 327), (465, 327, 468, 512), (328, 465, 512, 470), (512, 468, 359, 469), (470, 512, 469, 360), (360, 471, 513, 470), (328, 470, 513, 329), (329, 513, 471, 361), (368, 473, 514, 472), (367, 472, 514, 335), (335, 514, 473, 336), (466, 336, 473, 515), (337, 466, 515, 475), (515, 473, 368, 474), (475, 515, 474, 369), (369, 476, 516, 475), (337, 475, 516, 338), (338, 516, 476, 370), (390, 478, 517, 477), (389, 477, 517, 357), (357, 517, 478, 358), (518, 478, 390, 479), (480, 518, 479, 391), (469, 359, 480, 519), (360, 469, 519, 482), (519, 480, 391, 481), (482, 519, 481, 392), (520, 482, 392, 483), (484, 520, 483, 393), (484, 394, 362), (361, 484, 362), (484, 393, 394), (485, 366, 398), (399, 485, 398), (485, 367, 366), (521, 485, 399, 486), (487, 521, 486, 400), (474, 368, 487, 522), (369, 474, 522, 489), (522, 487, 400, 488), (489, 522, 488, 401), (523, 489, 401, 490), (491, 523, 490, 402), (402, 492, 524, 491), (370, 491, 524, 371), (371, 524, 492, 403), (493, 388, 420), (421, 493, 420), (493, 389, 388), (477, 389, 493, 525), (390, 477, 525, 495), (525, 493, 421, 494), (495, 525, 494, 422), (479, 390, 495, 526), (391, 479, 526, 497), (526, 495, 422, 496), (497, 526, 496, 423), (481, 391, 497, 527), (392, 481, 527, 499), (527, 497, 423, 498), (499, 527, 498, 424), (483, 392, 499, 528), (393, 483, 528, 501), (528, 499, 424, 500), (501, 528, 500, 425), (393, 501, 394), (502, 399, 398), (486, 399, 502, 529), (400, 486, 529, 504), (529, 502, 431, 503), (504, 529, 503, 432), (488, 400, 504, 530), (401, 488, 530, 506), (530, 504, 432, 505), (506, 530, 505, 433), (490, 401, 506, 531), (402, 490, 531, 508), (531, 506, 433, 507), (508, 531, 507, 434), (492, 402, 508, 532), (403, 492, 532, 510), (532, 508, 434, 509), (510, 532, 509, 435), (510, 436, 404), (403, 510, 404), (510, 435, 436), (500, 417, 447), (425, 500, 447), (500, 424, 417), (498, 416, 417), (424, 498, 417), (498, 423, 416), (496, 418, 416), (423, 496, 416), (496, 422, 418), (494, 419, 418), (422, 494, 418), (494, 421, 419), (503, 441, 440), (432, 503, 440), (503, 431, 441), (505, 440, 439), (433, 505, 439), (505, 432, 440), (507, 439, 438), (434, 507, 438), (507, 433, 439), (509, 438, 437), (435, 509, 437), (509, 434, 438), (430, 533, 398), (533, 502, 398), (502, 533, 431), (533, 430, 431), (501, 534, 394), (534, 426, 394), (426, 534, 425), (534, 501, 425), (535, 369, 489), (523, 535, 489), (535, 476, 369), (535, 491, 370), (476, 535, 370), (535, 523, 491), (536, 358, 478), (518, 536, 478), (536, 467, 358), (536, 480, 359), (467, 536, 359), (536, 518, 480), (537, 360, 482), (520, 537, 482), (537, 471, 360), (537, 484, 361), (471, 537, 361), (537, 520, 484), (538, 367, 485), (521, 538, 485), (538, 472, 367), (538, 487, 368), (472, 538, 368), (538, 521, 487), (466, 337, 555, 539), (336, 466, 539, 556), (465, 328, 564, 540), (327, 465, 540, 565), (351, 321, 571, 541), (350, 351, 541, 542), (349, 350, 542, 543), (348, 349, 543, 544), (347, 348, 544, 545), (346, 347, 545, 546), (345, 346, 546, 547), (344, 345, 547, 548), (343, 344, 548, 549), (342, 343, 549, 550), (341, 342, 550, 551), (340, 341, 551, 552), (339, 340, 552, 553), (338, 339, 553, 554), (337, 338, 554, 555), (335, 336, 556, 557), (334, 335, 557, 558), (333, 334, 558, 559), (332, 333, 559, 560), (331, 332, 560, 561), (330, 331, 561, 562), (329, 330, 562, 563), (328, 329, 563, 564), (326, 327, 565, 566), (325, 326, 566, 567), (322, 323, 569, 570), (320, 322, 570, 572), (321, 320, 572, 571), (289, 319, 602, 632), (319, 318, 603, 602), (318, 317, 604, 603), (317, 316, 605, 604), (316, 315, 606, 605), (315, 314, 607, 606), (314, 313, 608, 607), (313, 312, 609, 608), (312, 311, 610, 609), (311, 310, 611, 610), (310, 309, 612, 611), (309, 308, 613, 612), (308, 307, 614, 613), (307, 306, 615, 614), (306, 305, 616, 615), (305, 304, 617, 616), (304, 303, 618, 617), (303, 302, 619, 618), (302, 301, 620, 619), (301, 300, 621, 620), (300, 299, 622, 621), (299, 298, 623, 622), (298, 297, 624, 623), (297, 296, 625, 624), (296, 295, 626, 625), (295, 294, 627, 626), (294, 293, 628, 627), (291, 290, 631, 630), (290, 288, 633, 631), (288, 289, 632, 633), (158, 159, 634, 635), (157, 158, 635, 636), (156, 157, 636, 637), (155, 156, 637, 638), (154, 155, 638, 639), (633, 632, 600, 601), (631, 633, 601, 599), (626, 627, 598, 597), (625, 626, 597, 596), (624, 625, 596, 595), (623, 624, 595, 594), (622, 623, 594, 593), (621, 622, 593, 592), (620, 621, 592, 591), (619, 620, 591, 590), (618, 619, 590, 589), (617, 618, 589, 588), (616, 617, 588, 587), (615, 616, 587, 586), (614, 615, 586, 585), (613, 614, 585, 584), (612, 613, 584, 583), (611, 612, 583, 582), (610, 611, 582, 581), (609, 610, 581, 580), (608, 609, 580, 579), (607, 608, 579, 578), (606, 607, 578, 577), (605, 606, 577, 576), (604, 605, 576, 575), (603, 604, 575, 574), (602, 603, 574, 573), (632, 602, 573, 600), (601, 600, 571, 572), (599, 601, 572, 570), (597, 598, 566, 565), (595, 596, 564, 563), (594, 595, 563, 562), (593, 594, 562, 561), (592, 593, 561, 560), (591, 592, 560, 559), (590, 591, 559, 558), (589, 590, 558, 557), (588, 589, 557, 556), (586, 587, 555, 554), (585, 586, 554, 553), (584, 585, 553, 552), (583, 584, 552, 551), (582, 583, 551, 550), (581, 582, 550, 549), (580, 581, 549, 548), (579, 580, 548, 547), (578, 579, 547, 546), (577, 578, 546, 545), (576, 577, 545, 544), (575, 576, 544, 543), (574, 575, 543, 542), (573, 574, 542, 541), (600, 573, 541, 571), (540, 596, 597), (565, 540, 597), (540, 564, 596), (539, 587, 588), (556, 539, 588), (539, 555, 587), (640, 324, 325), (567, 640, 325), (640, 568, 324), (641, 323, 324), (568, 641, 324), (641, 569, 323), (642, 293, 292), (629, 642, 292), (642, 628, 293), (643, 292, 291), (630, 643, 291), (643, 629, 292), (643, 630, 644, 645), (629, 643, 645, 646), (642, 629, 646, 647), (628, 642, 647, 648), (569, 641, 649, 650), (641, 568, 651, 649), (568, 640, 652, 651), (640, 567, 653, 652), (566, 598, 655, 654), (599, 570, 656, 657), (598, 627, 658, 655), (631, 599, 657, 659), (630, 631, 659, 644), (627, 628, 648, 658), (570, 569, 650, 656), (567, 566, 654, 653), (660, 653, 654), (661, 660, 655), (660, 654, 655), (660, 662, 652, 653), (661, 663, 662, 660), (664, 665, 650, 649), (666, 667, 665, 664), (665, 667, 657), (650, 665, 656), (665, 657, 656), (668, 661, 655), (648, 668, 658), (668, 655, 658), (668, 669, 663, 661), (648, 647, 669, 668), (670, 671, 667, 666), (645, 644, 671, 670), (671, 644, 659), (667, 671, 657), (671, 659, 657), (645, 670, 672, 673), (670, 666, 674, 672), (669, 647, 676, 675), (663, 669, 675, 677), (666, 664, 678, 674), (664, 649, 679, 678), (662, 663, 677, 680), (652, 662, 680, 681), (651, 652, 681, 682), (649, 651, 682, 679), (647, 646, 683, 676), (646, 645, 673, 683), (683, 673, 672, 684), (684, 672, 674, 685), (676, 683, 684, 675), (675, 684, 685, 677), (685, 674, 678, 686), (686, 678, 679, 682), (677, 685, 686, 680), (680, 686, 682, 681)])
me_circle.polygons.foreach_set('use_smooth', [True] * 735)
me_circle.polygons.foreach_set('material_index', [0, 0, 0, 0, 0, 0, 0, 0, 0, 0, 0, 0, 0, 0, 0, 0, 0, 0, 0, 0, 0, 0, 0, 0, 0, 0, 0, 0, 0, 0, 0, 0, 0, 0, 0, 0, 0, 0, 0, 0, 0, 0, 0, 0, 0, 0, 0, 0, 0, 0, 0, 0, 0, 0, 0, 0, 0, 0, 0, 0, 0, 0, 0, 0, 0, 0, 0, 0, 0, 0, 0, 0, 0, 0, 0, 0, 0, 0, 0, 0, 0, 0, 0, 0, 0, 0, 0, 0, 0, 0, 0, 0, 0, 0, 0, 0, 0, 0, 0, 0, 0, 0, 0, 0, 0, 0, 0, 0, 0, 0, 0, 0, 0, 0, 0, 0, 0, 0, 0, 0, 0, 0, 0, 0, 0, 0, 0, 0, 0, 0, 0, 0, 0, 0, 0, 0, 0, 0, 0, 0, 0, 0, 0, 0, 0, 0, 0, 0, 0, 0, 0, 0, 0, 0, 0, 0, 0, 0, 0, 0, 0, 0, 0, 0, 0, 0, 0, 0, 0, 0, 0, 0, 0, 0, 0, 0, 0, 0, 0, 0, 0, 0, 0, 0, 0, 0, 0, 0, 0, 0, 0, 0, 0, 0, 0, 0, 0, 0, 0, 0, 0, 0, 0, 0, 0, 0, 0, 0, 0, 0, 0, 0, 0, 0, 0, 0, 0, 0, 0, 0, 0, 0, 0, 0, 0, 0, 0, 0, 0, 0, 0, 0, 0, 0, 0, 0, 0, 0, 0, 0, 0, 0, 0, 0, 0, 0, 0, 0, 0, 0, 0, 0, 0, 0, 0, 0, 0, 0, 0, 0, 0, 0, 0, 0, 0, 0, 0, 0, 0, 0, 0, 0, 0, 0, 0, 0, 0, 0, 0, 0, 0, 0, 0, 0, 0, 0, 0, 0, 0, 0, 0, 0, 0, 0, 0, 0, 0, 0, 0, 0, 0, 0, 0, 0, 0, 0, 0, 0, 0, 0, 0, 0, 0, 0, 0, 0, 0, 0, 0, 0, 0, 0, 0, 0, 0, 0, 0, 0, 0, 0, 0, 0, 0, 0, 0, 0, 0, 0, 0, 0, 0, 0, 0, 0, 0, 0, 0, 0, 0, 0, 0, 0, 0, 0, 0, 0, 0, 0, 0, 0, 0, 0, 0, 0, 0, 0, 0, 0, 0, 0, 0, 0, 0, 0, 0, 0, 0, 0, 0, 0, 0, 0, 0, 0, 0, 0, 0, 0, 0, 0, 0, 0, 0, 0, 0, 0, 0, 0, 0, 0, 0, 0, 0, 0, 0, 0, 0, 0, 0, 0, 0, 0, 0, 0, 0, 0, 0, 0, 0, 0, 0, 0, 0, 0, 0, 0, 0, 0, 0, 0, 0, 0, 0, 0, 0, 0, 0, 0, 0, 0, 0, 0, 0, 0, 0, 0, 0, 0, 0, 0, 0, 0, 0, 0, 0, 0, 0, 0, 0, 0, 0, 0, 0, 0, 0, 0, 0, 0, 0, 0, 0, 0, 0, 0, 0, 0, 0, 0, 0, 0, 0, 0, 0, 0, 0, 0, 0, 0, 0, 0, 0, 0, 0, 0, 0, 0, 0, 0, 0, 0, 0, 0, 0, 0, 0, 0, 0, 0, 0, 0, 0, 0, 0, 0, 0, 0, 0, 0, 0, 0, 0, 0, 0, 0, 0, 0, 0, 0, 0, 0, 0, 0, 0, 0, 0, 0, 0, 0, 0, 0, 1, 1, 1, 1, 1, 1, 1, 1, 1, 1, 1, 1, 1, 1, 1, 1, 1, 1, 1, 1, 1, 1, 1, 1, 1, 1, 1, 1, 1, 1, 1, 1, 0, 0, 0, 0, 0, 0, 0, 0, 0, 0, 0, 0, 0, 0, 0, 0, 0, 0, 0, 0, 0, 0, 0, 0, 0, 0, 1, 0, 0, 0, 0, 0, 0, 0, 0, 1, 1, 1, 1, 1, 1, 1, 1, 1, 1, 1, 1, 1, 1, 1, 1, 1, 1, 1, 1, 1, 1, 1, 1, 1, 1, 1, 1, 1, 1, 1, 1, 1, 1, 1, 1, 1, 1, 1, 1, 1, 1, 1, 1, 1, 1, 1, 1, 1, 1, 1, 1, 1, 1, 1, 1, 1, 1, 1, 1, 1, 1, 1, 1, 1, 1, 0, 0, 0, 1, 0, 0, 0, 0, 1, 0, 1, 1, 1, 1, 1, 1, 1, 1, 0, 0, 1, 1, 2, 2, 2, 2, 2, 2, 2, 2, 2, 2, 2, 2, 2, 2, 2, 2, 2, 2, 2, 2, 1, 1, 1, 1, 1, 1, 1, 1, 1, 1, 0, 0, 1, 1, 1, 1, 1, 1, 1, 1])
me_circle.materials.append(mat_material)
me_circle.materials.append(mat_material_001)
me_circle.materials.append(mat_material_001)
me_circle.use_remesh_preserve_volume = False
me_circle.use_remesh_preserve_attributes = False
me_circle.use_mirror_vertex_groups = False
me_circle.update()

# ---- objects
ob_lamp_002 = bpy.data.objects.new('Lamp.002', light_spot_002)
ob_lamp_001 = bpy.data.objects.new('Lamp.001', light_spot_001)
ob_circle_001 = bpy.data.objects.new('Circle.001', me_circle_001)
ob_circle = bpy.data.objects.new('Circle', me_circle)
ob_lamp = bpy.data.objects.new('Lamp', light_spot)
ob_camera = bpy.data.objects.new('Camera', cam_camera)

# ---- transforms, parenting, visibility, modifiers, constraints
ob_lamp_002.location = (7.232, 8.737, 5.904)
ob_lamp_002.rotation_euler = (0.6503, 0.05522, 2.916)
ob_lamp_002.lock_rotations_4d = False
ob_lamp_002.empty_display_type = 'ARROWS'
ob_lamp_002.color = (0.0, 0.0, 0.0, 0.0)
ob_lamp_002.lineart.crease_threshold = 0.0
ob_lamp_001.location = (4.444, -1.994, 3.864)
ob_lamp_001.rotation_euler = (0.6503, 0.05522, 2.916)
ob_lamp_001.lock_rotations_4d = False
ob_lamp_001.empty_display_type = 'ARROWS'
ob_lamp_001.color = (0.0, 0.0, 0.0, 0.0)
ob_lamp_001.lineart.crease_threshold = 0.0
ob_circle_001.location = (1.737, 0.2163, 2.316)
ob_circle_001.scale = (2.846, 2.846, 2.846)
ob_circle_001.lock_rotations_4d = False
ob_circle_001.empty_display_type = 'ARROWS'
ob_circle_001.color = (0.0, 0.0, 0.0, 1.0)
ob_circle_001.lineart.crease_threshold = 0.0
ob_circle.location = (-2.594, 0.2163, -0.093)
ob_circle.scale = (2.846, 2.846, 2.846)
ob_circle.lock_rotations_4d = False
ob_circle.empty_display_type = 'ARROWS'
ob_circle.color = (0.0, 0.0, 0.0, 1.0)
ob_circle.lineart.crease_threshold = 0.0
ob_lamp.location = (-0.9148, -11.94, 5.904)
ob_lamp.rotation_euler = (0.6503, 0.05522, 2.916)
ob_lamp.lock_rotations_4d = False
ob_lamp.empty_display_type = 'ARROWS'
ob_lamp.color = (0.0, 0.0, 0.0, 0.0)
ob_lamp.lineart.crease_threshold = 0.0
ob_camera.location = (4.597, -1.937, 3.304)
ob_camera.rotation_euler = (1.109, 0.01082, 1.251)
ob_camera.lock_rotations_4d = False
ob_camera.empty_display_type = 'ARROWS'
ob_camera.color = (0.0, 0.0, 0.0, 0.0)
ob_camera.display_type = 'WIRE'
ob_camera.lineart.crease_threshold = 0.0

# ---- collection membership
col_collection_1.objects.link(ob_lamp_002)
col_collection_1.objects.link(ob_lamp_001)
col_collection_1.objects.link(ob_circle_001)
col_collection_1.objects.link(ob_circle)
col_collection_1.objects.link(ob_lamp)
col_collection_1.objects.link(ob_camera)

# ---- scene / render settings (as saved in the file)
scene.camera = ob_camera
scene.frame_start = 1; scene.frame_end = 250; scene.frame_set(1)
scene.render.engine = 'BLENDER_EEVEE_NEXT'
scene.render.image_settings.file_format = 'JPEG'
scene.render.image_settings.color_mode = 'RGB'
scene.render.image_settings.compression = 90
scene.render.resolution_x = 800
scene.render.resolution_y = 600
scene.render.pixel_aspect_x = 100.0
scene.render.pixel_aspect_y = 100.0
scene.render.fps = 25
scene.render.dither_intensity = 0.0
scene.render.use_compositing = False
scene.render.use_sequencer = False
scene.render.bake_bias = 0.0
scene.render.use_stamp_time = False
scene.render.use_stamp_date = False
scene.render.use_stamp_frame = False
scene.render.use_stamp_camera = False
scene.render.use_stamp_scene = False
scene.render.use_stamp_filename = False
scene.render.use_stamp_render_time = False
scene.render.stamp_font_size = 0
scene.cycles.use_denoising = False
scene.cycles.samples = 10
scene.cycles.sampling_pattern = 'TABULATED_SOBOL'
scene.cycles.light_sampling_threshold = 0.0
scene.cycles.use_adaptive_sampling = False
scene.cycles.use_light_tree = False
scene.cycles.blur_glossy = 0.0
scene.cycles.volume_bounces = 1
scene.cycles.pixel_filter_type = 'GAUSSIAN'
scene.cycles.sample_clamp_indirect = 0.0
scene.view_settings.view_transform = 'Raw'
bpy.context.view_layer.update()
